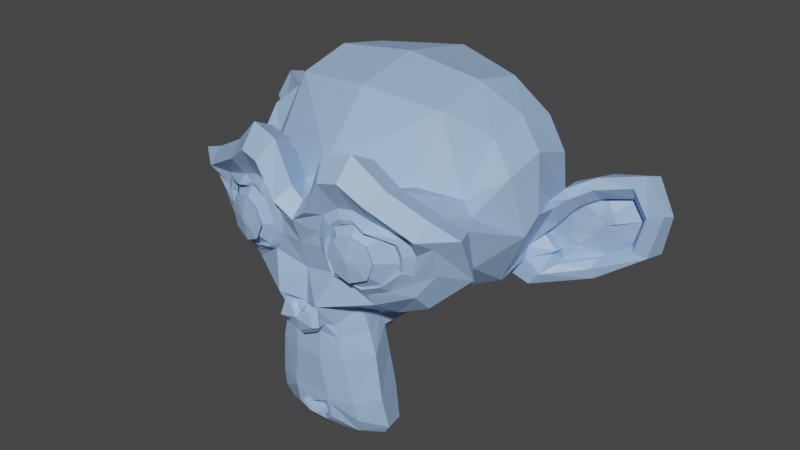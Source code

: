 # Source: blend.blend  (saved by Blender 2.90.8; exported with 4.5.12 LTS)
import bpy
from mathutils import Matrix  # noqa: F401  (used for matrix-valued properties, if any)

bpy.ops.wm.read_factory_settings(use_empty=True)
scene = bpy.context.scene
scene.name = 'Scene'

# ---- collections
col_collection = bpy.data.collections.new('Collection'); scene.collection.children.link(col_collection)

# ---- materials (node trees are filled in below, after node groups)
mat_material_001 = bpy.data.materials.new('Material.001')
mat_material_001.use_transparent_shadow = False

# ---- material node trees
mat_material_001.use_nodes = True; mat_material_001.node_tree.nodes.clear()
_N = mat_material_001.node_tree.nodes; _L = mat_material_001.node_tree.links
n0 = _N.new('ShaderNodeBsdfPrincipled'); n0.name = 'Principled BSDF'; n0.location = (10, 300)
n0.distribution = 'GGX'
n0.subsurface_method = 'BURLEY'
n0.inputs[0].default_value = (0.3462, 0.5183, 0.8, 1.0)
n0.inputs[3].default_value = 1.45
n0.inputs[27].default_value = (0.0, 0.0, 0.0, 1.0)
n0.inputs[28].default_value = 1.0
n1 = _N.new('ShaderNodeOutputMaterial'); n1.name = 'Material Output'; n1.location = (300, 300)
_L.new(n0.outputs[0], n1.inputs[0])
n1.is_active_output = True

# ---- world
world_world = bpy.data.worlds.new('World'); scene.world = world_world
world_world.use_nodes = True; world_world.node_tree.nodes.clear()
_N = world_world.node_tree.nodes; _L = world_world.node_tree.links
n0 = _N.new('ShaderNodeOutputWorld'); n0.name = 'World Output'; n0.location = (300, 300)
n1 = _N.new('ShaderNodeBackground'); n1.name = 'Background'; n1.location = (10, 300)
n1.inputs[0].default_value = (0.05088, 0.05088, 0.05088, 1.0)
_L.new(n1.outputs[0], n0.inputs[0])
n0.is_active_output = True
world_world.color = (0.05088, 0.05088, 0.05088)
world_world.use_sun_shadow = False
world_world.sun_shadow_jitter_overblur = 0.0

# ---- meshes
me_suzanne = bpy.data.meshes.new('Suzanne')
me_suzanne.from_pydata([(0.4375, -0.7656, 0.1641), (-0.4375, -0.7656, 0.1641), (0.5, -0.6875, 0.09375), (-0.5, -0.6875, 0.09375), (0.5469, -0.5781, 0.05469), (-0.5469, -0.5781, 0.05469), (0.3516, -0.6172, -0.02344), (-0.3516, -0.6172, -0.02344), (0.3516, -0.7188, 0.03125), (-0.3516, -0.7188, 0.03125), (0.3516, -0.7812, 0.1328), (-0.3516, -0.7812, 0.1328), (0.2734, -0.7969, 0.1641), (-0.2734, -0.7969, 0.1641), (0.2031, -0.7422, 0.09375), (-0.2031, -0.7422, 0.09375), (0.1562, -0.6484, 0.05469), (-0.1562, -0.6484, 0.05469), (0.07812, -0.6562, 0.2422), (-0.07812, -0.6562, 0.2422), (0.1406, -0.7422, 0.2422), (-0.1406, -0.7422, 0.2422), (0.2422, -0.7969, 0.2422), (-0.2422, -0.7969, 0.2422), (0.2734, -0.7969, 0.3281), (-0.2734, -0.7969, 0.3281), (0.2031, -0.7422, 0.3906), (-0.2031, -0.7422, 0.3906), (0.1562, -0.6484, 0.4375), (-0.1562, -0.6484, 0.4375), (0.3516, -0.6172, 0.5156), (-0.3516, -0.6172, 0.5156), (0.3516, -0.7188, 0.4531), (-0.3516, -0.7188, 0.4531), (0.3516, -0.7812, 0.3594), (-0.3516, -0.7812, 0.3594), (0.4375, -0.7656, 0.3281), (-0.4375, -0.7656, 0.3281), (0.5, -0.6875, 0.3906), (-0.5, -0.6875, 0.3906), (0.5469, -0.5781, 0.4375), (-0.5469, -0.5781, 0.4375), (0.625, -0.5625, 0.2422), (-0.625, -0.5625, 0.2422), (0.5625, -0.6719, 0.2422), (-0.5625, -0.6719, 0.2422), (0.4688, -0.7578, 0.2422), (-0.4688, -0.7578, 0.2422), (0.4766, -0.7734, 0.2422), (-0.4766, -0.7734, 0.2422), (0.4453, -0.7812, 0.3359), (-0.4453, -0.7812, 0.3359), (0.3516, -0.8047, 0.375), (-0.3516, -0.8047, 0.375), (0.2656, -0.8203, 0.3359), (-0.2656, -0.8203, 0.3359), (0.2266, -0.8203, 0.2422), (-0.2266, -0.8203, 0.2422), (0.2656, -0.8203, 0.1562), (-0.2656, -0.8203, 0.1562), (0.3516, -0.8281, 0.2422), (-0.3516, -0.8281, 0.2422), (0.3516, -0.8047, 0.1172), (-0.3516, -0.8047, 0.1172), (0.4453, -0.7812, 0.1562), (-0.4453, -0.7812, 0.1562), (0.0, -0.7422, 0.4297), (0.0, -0.8203, 0.3516), (0.0, -0.7344, -0.6797), (0.0, -0.7812, -0.3203), (0.0, -0.7969, -0.1875), (0.0, -0.7188, -0.7734), (0.0, -0.6016, 0.4062), (0.0, -0.5703, 0.5703), (0.0, 0.5469, 0.8984), (0.0, 0.8516, 0.5625), (0.0, 0.8281, 0.07031), (0.0, 0.3516, -0.3828), (0.2031, -0.5625, -0.1875), (-0.2031, -0.5625, -0.1875), (0.3125, -0.5703, -0.4375), (-0.3125, -0.5703, -0.4375), (0.3516, -0.5703, -0.6953), (-0.3516, -0.5703, -0.6953), (0.3672, -0.5312, -0.8906), (-0.3672, -0.5312, -0.8906), (0.3281, -0.5234, -0.9453), (-0.3281, -0.5234, -0.9453), (0.1797, -0.5547, -0.9688), (-0.1797, -0.5547, -0.9688), (0.0, -0.5781, -0.9844), (0.4375, -0.5312, -0.1406), (-0.4375, -0.5312, -0.1406), (0.6328, -0.5391, -0.03906), (-0.6328, -0.5391, -0.03906), (0.8281, -0.4453, 0.1484), (-0.8281, -0.4453, 0.1484), (0.8594, -0.5938, 0.4297), (-0.8594, -0.5938, 0.4297), (0.7109, -0.625, 0.4844), (-0.7109, -0.625, 0.4844), (0.4922, -0.6875, 0.6016), (-0.4922, -0.6875, 0.6016), (0.3203, -0.7344, 0.7578), (-0.3203, -0.7344, 0.7578), (0.1562, -0.7578, 0.7188), (-0.1562, -0.7578, 0.7188), (0.0625, -0.75, 0.4922), (-0.0625, -0.75, 0.4922), (0.1641, -0.7734, 0.4141), (-0.1641, -0.7734, 0.4141), (0.125, -0.7656, 0.3047), (-0.125, -0.7656, 0.3047), (0.2031, -0.7422, 0.09375), (-0.2031, -0.7422, 0.09375), (0.375, -0.7031, 0.01562), (-0.375, -0.7031, 0.01562), (0.4922, -0.6719, 0.0625), (-0.4922, -0.6719, 0.0625), (0.625, -0.6484, 0.1875), (-0.625, -0.6484, 0.1875), (0.6406, -0.6484, 0.2969), (-0.6406, -0.6484, 0.2969), (0.6016, -0.6641, 0.375), (-0.6016, -0.6641, 0.375), (0.4297, -0.7188, 0.4375), (-0.4297, -0.7188, 0.4375), (0.25, -0.7578, 0.4688), (-0.25, -0.7578, 0.4688), (0.0, -0.7344, -0.7656), (0.1094, -0.7344, -0.7188), (-0.1094, -0.7344, -0.7188), (0.1172, -0.7109, -0.8359), (-0.1172, -0.7109, -0.8359), (0.0625, -0.6953, -0.8828), (-0.0625, -0.6953, -0.8828), (0.0, -0.6875, -0.8906), (0.0, -0.75, -0.1953), (0.0, -0.7422, -0.1406), (0.1016, -0.7422, -0.1484), (-0.1016, -0.7422, -0.1484), (0.125, -0.75, -0.2266), (-0.125, -0.75, -0.2266), (0.08594, -0.7422, -0.2891), (-0.08594, -0.7422, -0.2891), (0.3984, -0.6719, -0.04688), (-0.3984, -0.6719, -0.04688), (0.6172, -0.625, 0.05469), (-0.6172, -0.625, 0.05469), (0.7266, -0.6016, 0.2031), (-0.7266, -0.6016, 0.2031), (0.7422, -0.6562, 0.375), (-0.7422, -0.6562, 0.375), (0.6875, -0.7266, 0.4141), (-0.6875, -0.7266, 0.4141), (0.4375, -0.7969, 0.5469), (-0.4375, -0.7969, 0.5469), (0.3125, -0.8359, 0.6406), (-0.3125, -0.8359, 0.6406), (0.2031, -0.8516, 0.6172), (-0.2031, -0.8516, 0.6172), (0.1016, -0.8438, 0.4297), (-0.1016, -0.8438, 0.4297), (0.125, -0.8125, -0.1016), (-0.125, -0.8125, -0.1016), (0.2109, -0.7109, -0.4453), (-0.2109, -0.7109, -0.4453), (0.25, -0.6875, -0.7031), (-0.25, -0.6875, -0.7031), (0.2656, -0.6641, -0.8203), (-0.2656, -0.6641, -0.8203), (0.2344, -0.6328, -0.9141), (-0.2344, -0.6328, -0.9141), (0.1641, -0.6328, -0.9297), (-0.1641, -0.6328, -0.9297), (0.0, -0.6406, -0.9453), (0.0, -0.7266, 0.04688), (0.0, -0.7656, 0.2109), (0.3281, -0.7422, 0.4766), (-0.3281, -0.7422, 0.4766), (0.1641, -0.75, 0.1406), (-0.1641, -0.75, 0.1406), (0.1328, -0.7578, 0.2109), (-0.1328, -0.7578, 0.2109), (0.1172, -0.7344, -0.6875), (-0.1172, -0.7344, -0.6875), (0.07812, -0.75, -0.4453), (-0.07812, -0.75, -0.4453), (0.0, -0.75, -0.4453), (0.0, -0.7422, -0.3281), (0.09375, -0.7812, -0.2734), (-0.09375, -0.7812, -0.2734), (0.1328, -0.7969, -0.2266), (-0.1328, -0.7969, -0.2266), (0.1094, -0.7812, -0.1328), (-0.1094, -0.7812, -0.1328), (0.03906, -0.7812, -0.125), (-0.03906, -0.7812, -0.125), (0.0, -0.8281, -0.2031), (0.04688, -0.8125, -0.1484), (-0.04688, -0.8125, -0.1484), (0.09375, -0.8125, -0.1562), (-0.09375, -0.8125, -0.1562), (0.1094, -0.8281, -0.2266), (-0.1094, -0.8281, -0.2266), (0.07812, -0.8047, -0.25), (-0.07812, -0.8047, -0.25), (0.0, -0.8047, -0.2891), (0.2578, -0.5547, -0.3125), (-0.2578, -0.5547, -0.3125), (0.1641, -0.7109, -0.2422), (-0.1641, -0.7109, -0.2422), (0.1797, -0.7109, -0.3125), (-0.1797, -0.7109, -0.3125), (0.2344, -0.5547, -0.25), (-0.2344, -0.5547, -0.25), (0.0, -0.6875, -0.875), (0.04688, -0.6875, -0.8672), (-0.04688, -0.6875, -0.8672), (0.09375, -0.7109, -0.8203), (-0.09375, -0.7109, -0.8203), (0.09375, -0.7266, -0.7422), (-0.09375, -0.7266, -0.7422), (0.0, -0.6562, -0.7812), (0.09375, -0.6641, -0.75), (-0.09375, -0.6641, -0.75), (0.09375, -0.6406, -0.8125), (-0.09375, -0.6406, -0.8125), (0.04688, -0.6328, -0.8516), (-0.04688, -0.6328, -0.8516), (0.0, -0.6328, -0.8594), (0.1719, -0.7812, 0.2188), (-0.1719, -0.7812, 0.2188), (0.1875, -0.7734, 0.1562), (-0.1875, -0.7734, 0.1562), (0.3359, -0.7578, 0.4297), (-0.3359, -0.7578, 0.4297), (0.2734, -0.7734, 0.4219), (-0.2734, -0.7734, 0.4219), (0.4219, -0.7734, 0.3984), (-0.4219, -0.7734, 0.3984), (0.5625, -0.6953, 0.3516), (-0.5625, -0.6953, 0.3516), (0.5859, -0.6875, 0.2891), (-0.5859, -0.6875, 0.2891), (0.5781, -0.6797, 0.1953), (-0.5781, -0.6797, 0.1953), (0.4766, -0.7188, 0.1016), (-0.4766, -0.7188, 0.1016), (0.375, -0.7422, 0.0625), (-0.375, -0.7422, 0.0625), (0.2266, -0.7812, 0.1094), (-0.2266, -0.7812, 0.1094), (0.1797, -0.7812, 0.2969), (-0.1797, -0.7812, 0.2969), (0.2109, -0.7812, 0.375), (-0.2109, -0.7812, 0.375), (0.2344, -0.7578, 0.3594), (-0.2344, -0.7578, 0.3594), (0.1953, -0.7578, 0.2969), (-0.1953, -0.7578, 0.2969), (0.2422, -0.7578, 0.125), (-0.2422, -0.7578, 0.125), (0.375, -0.7266, 0.08594), (-0.375, -0.7266, 0.08594), (0.4609, -0.7031, 0.1172), (-0.4609, -0.7031, 0.1172), (0.5469, -0.6719, 0.2109), (-0.5469, -0.6719, 0.2109), (0.5547, -0.6719, 0.2812), (-0.5547, -0.6719, 0.2812), (0.5312, -0.6797, 0.3359), (-0.5312, -0.6797, 0.3359), (0.4141, -0.75, 0.3906), (-0.4141, -0.75, 0.3906), (0.2812, -0.7656, 0.3984), (-0.2812, -0.7656, 0.3984), (0.3359, -0.75, 0.4062), (-0.3359, -0.75, 0.4062), (0.2031, -0.75, 0.1719), (-0.2031, -0.75, 0.1719), (0.1953, -0.75, 0.2266), (-0.1953, -0.75, 0.2266), (0.1094, -0.6094, 0.4609), (-0.1094, -0.6094, 0.4609), (0.1953, -0.6172, 0.6641), (-0.1953, -0.6172, 0.6641), (0.3359, -0.5938, 0.6875), (-0.3359, -0.5938, 0.6875), (0.4844, -0.5547, 0.5547), (-0.4844, -0.5547, 0.5547), (0.6797, -0.4922, 0.4531), (-0.6797, -0.4922, 0.4531), (0.7969, -0.4609, 0.4062), (-0.7969, -0.4609, 0.4062), (0.7734, -0.375, 0.1641), (-0.7734, -0.375, 0.1641), (0.6016, -0.4141, 0.0), (-0.6016, -0.4141, 0.0), (0.4375, -0.4688, -0.09375), (-0.4375, -0.4688, -0.09375), (0.0, -0.2891, 0.8984), (0.0, 0.07812, 0.9844), (0.0, 0.6719, -0.1953), (0.0, -0.1875, -0.4609), (0.0, -0.4609, -0.9766), (0.0, -0.3438, -0.8047), (0.0, -0.3203, -0.5703), (0.0, -0.2812, -0.4844), (0.8516, -0.05469, 0.2344), (-0.8516, -0.05469, 0.2344), (0.8594, 0.04688, 0.3203), (-0.8594, 0.04688, 0.3203), (0.7734, 0.4375, 0.2656), (-0.7734, 0.4375, 0.2656), (0.4609, 0.7031, 0.4375), (-0.4609, 0.7031, 0.4375), (0.7344, -0.07031, -0.04688), (-0.7344, -0.07031, -0.04688), (0.5938, 0.1641, -0.125), (-0.5938, 0.1641, -0.125), (0.6406, 0.4297, -0.007812), (-0.6406, 0.4297, -0.007812), (0.3359, 0.6641, 0.05469), (-0.3359, 0.6641, 0.05469), (0.2344, -0.4062, -0.3516), (-0.2344, -0.4062, -0.3516), (0.1797, -0.2578, -0.4141), (-0.1797, -0.2578, -0.4141), (0.2891, -0.3828, -0.7109), (-0.2891, -0.3828, -0.7109), (0.25, -0.3906, -0.5), (-0.25, -0.3906, -0.5), (0.3281, -0.3984, -0.9141), (-0.3281, -0.3984, -0.9141), (0.1406, -0.3672, -0.7578), (-0.1406, -0.3672, -0.7578), (0.125, -0.3594, -0.5391), (-0.125, -0.3594, -0.5391), (0.1641, -0.4375, -0.9453), (-0.1641, -0.4375, -0.9453), (0.2188, -0.4297, -0.2812), (-0.2188, -0.4297, -0.2812), (0.2109, -0.4688, -0.2266), (-0.2109, -0.4688, -0.2266), (0.2031, -0.5, -0.1719), (-0.2031, -0.5, -0.1719), (0.2109, -0.1641, -0.3906), (-0.2109, -0.1641, -0.3906), (0.2969, 0.2656, -0.3125), (-0.2969, 0.2656, -0.3125), (0.3438, 0.5391, -0.1484), (-0.3438, 0.5391, -0.1484), (0.4531, 0.3828, 0.8672), (-0.4531, 0.3828, 0.8672), (0.4531, 0.07031, 0.9297), (-0.4531, 0.07031, 0.9297), (0.4531, -0.2344, 0.8516), (-0.4531, -0.2344, 0.8516), (0.4609, -0.4297, 0.5234), (-0.4609, -0.4297, 0.5234), (0.7266, -0.3359, 0.4062), (-0.7266, -0.3359, 0.4062), (0.6328, -0.2812, 0.4531), (-0.6328, -0.2812, 0.4531), (0.6406, -0.05469, 0.7031), (-0.6406, -0.05469, 0.7031), (0.7969, -0.125, 0.5625), (-0.7969, -0.125, 0.5625), (0.7969, 0.1172, 0.6172), (-0.7969, 0.1172, 0.6172), (0.6406, 0.1953, 0.75), (-0.6406, 0.1953, 0.75), (0.6406, 0.4453, 0.6797), (-0.6406, 0.4453, 0.6797), (0.7969, 0.3594, 0.5391), (-0.7969, 0.3594, 0.5391), (0.6172, 0.5859, 0.3281), (-0.6172, 0.5859, 0.3281), (0.4844, 0.5469, 0.02344), (-0.4844, 0.5469, 0.02344), (0.8203, 0.2031, 0.3281), (-0.8203, 0.2031, 0.3281), (0.4062, -0.1484, -0.1719), (-0.4062, -0.1484, -0.1719), (0.4297, 0.2109, -0.1953), (-0.4297, 0.2109, -0.1953), (0.8906, 0.2344, 0.4062), (-0.8906, 0.2344, 0.4062), (0.7734, 0.125, -0.1406), (-0.7734, 0.125, -0.1406), (1.039, 0.3281, -0.1016), (-1.039, 0.3281, -0.1016), (1.281, 0.4297, 0.05469), (-1.281, 0.4297, 0.05469), (1.352, 0.4219, 0.3203), (-1.352, 0.4219, 0.3203), (1.234, 0.4219, 0.5078), (-1.234, 0.4219, 0.5078), (1.023, 0.3125, 0.4766), (-1.023, 0.3125, 0.4766), (1.016, 0.2891, 0.4141), (-1.016, 0.2891, 0.4141), (1.188, 0.3906, 0.4375), (-1.188, 0.3906, 0.4375), (1.266, 0.4062, 0.2891), (-1.266, 0.4062, 0.2891), (1.211, 0.4062, 0.07812), (-1.211, 0.4062, 0.07812), (1.031, 0.3047, -0.03906), (-1.031, 0.3047, -0.03906), (0.8281, 0.1328, -0.07031), (-0.8281, 0.1328, -0.07031), (0.9219, 0.2188, 0.3594), (-0.9219, 0.2188, 0.3594), (0.9453, 0.2891, 0.3047), (-0.9453, 0.2891, 0.3047), (0.8828, 0.2109, -0.02344), (-0.8828, 0.2109, -0.02344), (1.039, 0.3672, 0.0), (-1.039, 0.3672, 0.0), (1.188, 0.4453, 0.09375), (-1.188, 0.4453, 0.09375), (1.234, 0.4453, 0.25), (-1.234, 0.4453, 0.25), (1.172, 0.4375, 0.3594), (-1.172, 0.4375, 0.3594), (1.023, 0.3594, 0.3438), (-1.023, 0.3594, 0.3438), (0.8438, 0.2109, 0.2891), (-0.8438, 0.2109, 0.2891), (0.8359, 0.2734, 0.1719), (-0.8359, 0.2734, 0.1719), (0.7578, 0.2734, 0.09375), (-0.7578, 0.2734, 0.09375), (0.8203, 0.2734, 0.08594), (-0.8203, 0.2734, 0.08594), (0.8438, 0.2734, 0.01562), (-0.8438, 0.2734, 0.01562), (0.8125, 0.2734, -0.01562), (-0.8125, 0.2734, -0.01562), (0.7266, 0.07031, 0.0), (-0.7266, 0.07031, 0.0), (0.7188, 0.1719, -0.02344), (-0.7188, 0.1719, -0.02344), (0.7188, 0.1875, 0.03906), (-0.7188, 0.1875, 0.03906), (0.7969, 0.2109, 0.2031), (-0.7969, 0.2109, 0.2031), (0.8906, 0.2656, 0.2422), (-0.8906, 0.2656, 0.2422), (0.8906, 0.3203, 0.2344), (-0.8906, 0.3203, 0.2344), (0.8125, 0.3203, -0.01562), (-0.8125, 0.3203, -0.01562), (0.8516, 0.3203, 0.01562), (-0.8516, 0.3203, 0.01562), (0.8281, 0.3203, 0.07812), (-0.8281, 0.3203, 0.07812), (0.7656, 0.3203, 0.09375), (-0.7656, 0.3203, 0.09375), (0.8438, 0.3203, 0.1719), (-0.8438, 0.3203, 0.1719), (1.039, 0.4141, 0.3281), (-1.039, 0.4141, 0.3281), (1.188, 0.4844, 0.3438), (-1.188, 0.4844, 0.3438), (1.258, 0.4922, 0.2422), (-1.258, 0.4922, 0.2422), (1.211, 0.4844, 0.08594), (-1.211, 0.4844, 0.08594), (1.047, 0.4219, 0.0), (-1.047, 0.4219, 0.0), (0.8828, 0.2656, -0.01562), (-0.8828, 0.2656, -0.01562), (0.9531, 0.3438, 0.2891), (-0.9531, 0.3438, 0.2891), (0.8906, 0.3281, 0.1094), (-0.8906, 0.3281, 0.1094), (0.9375, 0.3359, 0.0625), (-0.9375, 0.3359, 0.0625), (1.0, 0.3672, 0.125), (-1.0, 0.3672, 0.125), (0.9609, 0.3516, 0.1719), (-0.9609, 0.3516, 0.1719), (1.016, 0.375, 0.2344), (-1.016, 0.375, 0.2344), (1.055, 0.3828, 0.1875), (-1.055, 0.3828, 0.1875), (1.109, 0.3906, 0.2109), (-1.109, 0.3906, 0.2109), (1.086, 0.3906, 0.2734), (-1.086, 0.3906, 0.2734), (1.023, 0.4844, 0.4375), (-1.023, 0.4844, 0.4375), (1.25, 0.5469, 0.4688), (-1.25, 0.5469, 0.4688), (1.367, 0.5, 0.2969), (-1.367, 0.5, 0.2969), (1.312, 0.5312, 0.05469), (-1.312, 0.5312, 0.05469), (1.039, 0.4922, -0.08594), (-1.039, 0.4922, -0.08594), (0.7891, 0.3281, -0.125), (-0.7891, 0.3281, -0.125), (0.8594, 0.3828, 0.3828), (-0.8594, 0.3828, 0.3828)], [], [(46, 0, 2, 44), (3, 1, 47, 45), (44, 2, 4, 42), (5, 3, 45, 43), (2, 8, 6, 4), (7, 9, 3, 5), (0, 10, 8, 2), (9, 11, 1, 3), (10, 12, 14, 8), (15, 13, 11, 9), (8, 14, 16, 6), (17, 15, 9, 7), (14, 20, 18, 16), (19, 21, 15, 17), (12, 22, 20, 14), (21, 23, 13, 15), (22, 24, 26, 20), (27, 25, 23, 21), (20, 26, 28, 18), (29, 27, 21, 19), (26, 32, 30, 28), (31, 33, 27, 29), (24, 34, 32, 26), (33, 35, 25, 27), (34, 36, 38, 32), (39, 37, 35, 33), (32, 38, 40, 30), (41, 39, 33, 31), (38, 44, 42, 40), (43, 45, 39, 41), (36, 46, 44, 38), (45, 47, 37, 39), (46, 36, 50, 48), (51, 37, 47, 49), (36, 34, 52, 50), (53, 35, 37, 51), (34, 24, 54, 52), (55, 25, 35, 53), (24, 22, 56, 54), (57, 23, 25, 55), (22, 12, 58, 56), (59, 13, 23, 57), (12, 10, 62, 58), (63, 11, 13, 59), (10, 0, 64, 62), (65, 1, 11, 63), (0, 46, 48, 64), (49, 47, 1, 65), (60, 64, 48), (49, 65, 61), (62, 64, 60), (61, 65, 63), (60, 58, 62), (63, 59, 61), (60, 56, 58), (59, 57, 61), (60, 54, 56), (57, 55, 61), (60, 52, 54), (55, 53, 61), (60, 50, 52), (53, 51, 61), (60, 48, 50), (51, 49, 61), (88, 173, 175, 90), (175, 174, 89, 90), (86, 171, 173, 88), (174, 172, 87, 89), (84, 169, 171, 86), (172, 170, 85, 87), (82, 167, 169, 84), (170, 168, 83, 85), (80, 165, 167, 82), (168, 166, 81, 83), (78, 91, 145, 163), (146, 92, 79, 164), (91, 93, 147, 145), (148, 94, 92, 146), (93, 95, 149, 147), (150, 96, 94, 148), (95, 97, 151, 149), (152, 98, 96, 150), (97, 99, 153, 151), (154, 100, 98, 152), (99, 101, 155, 153), (156, 102, 100, 154), (101, 103, 157, 155), (158, 104, 102, 156), (103, 105, 159, 157), (160, 106, 104, 158), (105, 107, 161, 159), (162, 108, 106, 160), (107, 66, 67, 161), (67, 66, 108, 162), (109, 127, 159, 161), (160, 128, 110, 162), (127, 178, 157, 159), (158, 179, 128, 160), (125, 155, 157, 178), (158, 156, 126, 179), (123, 153, 155, 125), (156, 154, 124, 126), (121, 151, 153, 123), (154, 152, 122, 124), (119, 149, 151, 121), (152, 150, 120, 122), (117, 147, 149, 119), (150, 148, 118, 120), (115, 145, 147, 117), (148, 146, 116, 118), (113, 163, 145, 115), (146, 164, 114, 116), (113, 180, 176, 163), (176, 181, 114, 164), (109, 161, 67, 111), (67, 162, 110, 112), (111, 67, 177, 182), (177, 67, 112, 183), (176, 180, 182, 177), (183, 181, 176, 177), (134, 136, 175, 173), (175, 136, 135, 174), (132, 134, 173, 171), (174, 135, 133, 172), (130, 132, 171, 169), (172, 133, 131, 170), (165, 186, 184, 167), (185, 187, 166, 168), (130, 169, 167, 184), (168, 170, 131, 185), (143, 189, 188, 186), (188, 189, 144, 187), (184, 186, 188, 68), (188, 187, 185, 68), (129, 130, 184, 68), (185, 131, 129, 68), (141, 192, 190, 143), (191, 193, 142, 144), (139, 194, 192, 141), (193, 195, 140, 142), (138, 196, 194, 139), (195, 197, 138, 140), (137, 70, 196, 138), (197, 70, 137, 138), (189, 143, 190, 69), (191, 144, 189, 69), (69, 190, 205, 207), (206, 191, 69, 207), (70, 198, 199, 196), (200, 198, 70, 197), (196, 199, 201, 194), (202, 200, 197, 195), (194, 201, 203, 192), (204, 202, 195, 193), (192, 203, 205, 190), (206, 204, 193, 191), (198, 203, 201, 199), (202, 204, 198, 200), (198, 207, 205, 203), (206, 207, 198, 204), (138, 139, 163, 176), (164, 140, 138, 176), (139, 141, 210, 163), (211, 142, 140, 164), (141, 143, 212, 210), (213, 144, 142, 211), (143, 186, 165, 212), (166, 187, 144, 213), (80, 208, 212, 165), (213, 209, 81, 166), (208, 214, 210, 212), (211, 215, 209, 213), (78, 163, 210, 214), (211, 164, 79, 215), (130, 129, 71, 221), (71, 129, 131, 222), (132, 130, 221, 219), (222, 131, 133, 220), (134, 132, 219, 217), (220, 133, 135, 218), (136, 134, 217, 216), (218, 135, 136, 216), (216, 217, 228, 230), (229, 218, 216, 230), (217, 219, 226, 228), (227, 220, 218, 229), (219, 221, 224, 226), (225, 222, 220, 227), (221, 71, 223, 224), (223, 71, 222, 225), (223, 230, 228, 224), (229, 230, 223, 225), (224, 228, 226), (227, 229, 225), (182, 180, 233, 231), (234, 181, 183, 232), (111, 182, 231, 253), (232, 183, 112, 254), (109, 111, 253, 255), (254, 112, 110, 256), (180, 113, 251, 233), (252, 114, 181, 234), (113, 115, 249, 251), (250, 116, 114, 252), (115, 117, 247, 249), (248, 118, 116, 250), (117, 119, 245, 247), (246, 120, 118, 248), (119, 121, 243, 245), (244, 122, 120, 246), (121, 123, 241, 243), (242, 124, 122, 244), (123, 125, 239, 241), (240, 126, 124, 242), (125, 178, 235, 239), (236, 179, 126, 240), (178, 127, 237, 235), (238, 128, 179, 236), (127, 109, 255, 237), (256, 110, 128, 238), (237, 255, 257, 275), (258, 256, 238, 276), (235, 237, 275, 277), (276, 238, 236, 278), (239, 235, 277, 273), (278, 236, 240, 274), (241, 239, 273, 271), (274, 240, 242, 272), (243, 241, 271, 269), (272, 242, 244, 270), (245, 243, 269, 267), (270, 244, 246, 268), (247, 245, 267, 265), (268, 246, 248, 266), (249, 247, 265, 263), (266, 248, 250, 264), (251, 249, 263, 261), (264, 250, 252, 262), (233, 251, 261, 279), (262, 252, 234, 280), (255, 253, 259, 257), (260, 254, 256, 258), (253, 231, 281, 259), (282, 232, 254, 260), (231, 233, 279, 281), (280, 234, 232, 282), (66, 107, 283, 72), (284, 108, 66, 72), (107, 105, 285, 283), (286, 106, 108, 284), (105, 103, 287, 285), (288, 104, 106, 286), (103, 101, 289, 287), (290, 102, 104, 288), (101, 99, 291, 289), (292, 100, 102, 290), (99, 97, 293, 291), (294, 98, 100, 292), (97, 95, 295, 293), (296, 96, 98, 294), (95, 93, 297, 295), (298, 94, 96, 296), (93, 91, 299, 297), (300, 92, 94, 298), (307, 308, 327, 337), (328, 308, 307, 338), (306, 307, 337, 335), (338, 307, 306, 336), (305, 306, 335, 339), (336, 306, 305, 340), (88, 90, 305, 339), (305, 90, 89, 340), (86, 88, 339, 333), (340, 89, 87, 334), (84, 86, 333, 329), (334, 87, 85, 330), (82, 84, 329, 331), (330, 85, 83, 332), (329, 335, 337, 331), (338, 336, 330, 332), (329, 333, 339, 335), (340, 334, 330, 336), (325, 331, 337, 327), (338, 332, 326, 328), (80, 82, 331, 325), (332, 83, 81, 326), (208, 341, 343, 214), (344, 342, 209, 215), (80, 325, 341, 208), (342, 326, 81, 209), (78, 214, 343, 345), (344, 215, 79, 346), (78, 345, 299, 91), (300, 346, 79, 92), (76, 323, 351, 303), (352, 324, 76, 303), (303, 351, 349, 77), (350, 352, 303, 77), (77, 349, 347, 304), (348, 350, 77, 304), (304, 347, 327, 308), (328, 348, 304, 308), (325, 327, 347, 341), (348, 328, 326, 342), (295, 297, 317, 309), (318, 298, 296, 310), (75, 315, 323, 76), (324, 316, 75, 76), (301, 357, 355, 302), (356, 358, 301, 302), (302, 355, 353, 74), (354, 356, 302, 74), (74, 353, 315, 75), (316, 354, 74, 75), (291, 293, 361, 363), (362, 294, 292, 364), (363, 361, 367, 365), (368, 362, 364, 366), (365, 367, 369, 371), (370, 368, 366, 372), (371, 369, 375, 373), (376, 370, 372, 374), (313, 377, 373, 375), (374, 378, 314, 376), (315, 353, 373, 377), (374, 354, 316, 378), (353, 355, 371, 373), (372, 356, 354, 374), (355, 357, 365, 371), (366, 358, 356, 372), (357, 359, 363, 365), (364, 360, 358, 366), (289, 291, 363, 359), (364, 292, 290, 360), (73, 359, 357, 301), (358, 360, 73, 301), (283, 285, 287, 289), (288, 286, 284, 290), (283, 289, 359, 73), (360, 290, 284, 73), (72, 283, 73), (73, 284, 72), (293, 295, 309, 361), (310, 296, 294, 362), (309, 311, 367, 361), (368, 312, 310, 362), (311, 381, 369, 367), (370, 382, 312, 368), (313, 375, 369, 381), (370, 376, 314, 382), (347, 349, 385, 383), (386, 350, 348, 384), (317, 383, 385, 319), (386, 384, 318, 320), (297, 299, 383, 317), (384, 300, 298, 318), (299, 343, 341, 383), (342, 344, 300, 384), (341, 347, 383), (384, 348, 342), (299, 345, 343), (344, 346, 300), (313, 321, 379, 377), (380, 322, 314, 378), (315, 377, 379, 323), (380, 378, 316, 324), (319, 385, 379, 321), (380, 386, 320, 322), (349, 351, 379, 385), (380, 352, 350, 386), (323, 379, 351), (352, 380, 324), (399, 387, 413, 401), (414, 388, 400, 402), (399, 401, 403, 397), (404, 402, 400, 398), (397, 403, 405, 395), (406, 404, 398, 396), (395, 405, 407, 393), (408, 406, 396, 394), (393, 407, 409, 391), (410, 408, 394, 392), (391, 409, 411, 389), (412, 410, 392, 390), (409, 419, 417, 411), (418, 420, 410, 412), (407, 421, 419, 409), (420, 422, 408, 410), (405, 423, 421, 407), (422, 424, 406, 408), (403, 425, 423, 405), (424, 426, 404, 406), (401, 427, 425, 403), (426, 428, 402, 404), (401, 413, 415, 427), (416, 414, 402, 428), (317, 319, 443, 441), (444, 320, 318, 442), (319, 389, 411, 443), (412, 390, 320, 444), (309, 317, 441, 311), (442, 318, 310, 312), (381, 429, 413, 387), (414, 430, 382, 388), (411, 417, 439, 443), (440, 418, 412, 444), (437, 445, 443, 439), (444, 446, 438, 440), (433, 445, 437, 435), (438, 446, 434, 436), (431, 447, 445, 433), (446, 448, 432, 434), (429, 447, 431, 449), (432, 448, 430, 450), (413, 429, 449, 415), (450, 430, 414, 416), (311, 447, 429, 381), (430, 448, 312, 382), (311, 441, 445, 447), (446, 442, 312, 448), (441, 443, 445), (446, 444, 442), (415, 449, 451, 475), (452, 450, 416, 476), (449, 431, 461, 451), (462, 432, 450, 452), (431, 433, 459, 461), (460, 434, 432, 462), (433, 435, 457, 459), (458, 436, 434, 460), (435, 437, 455, 457), (456, 438, 436, 458), (437, 439, 453, 455), (454, 440, 438, 456), (439, 417, 473, 453), (474, 418, 440, 454), (427, 415, 475, 463), (476, 416, 428, 464), (425, 427, 463, 465), (464, 428, 426, 466), (423, 425, 465, 467), (466, 426, 424, 468), (421, 423, 467, 469), (468, 424, 422, 470), (419, 421, 469, 471), (470, 422, 420, 472), (417, 419, 471, 473), (472, 420, 418, 474), (457, 455, 479, 477), (480, 456, 458, 478), (477, 479, 481, 483), (482, 480, 478, 484), (483, 481, 487, 485), (488, 482, 484, 486), (485, 487, 489, 491), (490, 488, 486, 492), (463, 475, 485, 491), (486, 476, 464, 492), (451, 483, 485, 475), (486, 484, 452, 476), (451, 461, 477, 483), (478, 462, 452, 484), (457, 477, 461, 459), (462, 478, 458, 460), (453, 473, 479, 455), (480, 474, 454, 456), (471, 481, 479, 473), (480, 482, 472, 474), (469, 487, 481, 471), (482, 488, 470, 472), (467, 489, 487, 469), (488, 490, 468, 470), (465, 491, 489, 467), (490, 492, 466, 468), (463, 491, 465), (466, 492, 464), (391, 389, 503, 501), (504, 390, 392, 502), (393, 391, 501, 499), (502, 392, 394, 500), (395, 393, 499, 497), (500, 394, 396, 498), (397, 395, 497, 495), (498, 396, 398, 496), (399, 397, 495, 493), (496, 398, 400, 494), (387, 399, 493, 505), (494, 400, 388, 506), (493, 501, 503, 505), (504, 502, 494, 506), (493, 495, 499, 501), (500, 496, 494, 502), (495, 497, 499), (500, 498, 496), (313, 381, 387, 505), (388, 382, 314, 506), (313, 505, 503, 321), (504, 506, 314, 322), (319, 321, 503, 389), (504, 322, 320, 390)])
_uv = me_suzanne.uv_layers.new(name='UVMap')
_uv.uv.foreach_set('vector', [0.891, 0.5901, 0.8706, 0.5896, 0.8601, 0.5601, 0.9046, 0.5594, 0.8562, 0.8505, 0.8681, 0.8215, 0.8884, 0.822, 0.9006, 0.8532, 0.9046, 0.5594, 0.8601, 0.5601, 0.853, 0.5216, 0.9202, 0.5245, 0.8475, 0.8887, 0.8562, 0.8505, 0.9006, 0.8532, 0.9147, 0.8887, 0.8601, 0.5601, 0.8289, 0.5908, 0.7985, 0.5695, 0.853, 0.5216, 0.7951, 0.8384, 0.8264, 0.8185, 0.8562, 0.8505, 0.8475, 0.8887, 0.8706, 0.5896, 0.8544, 0.6048, 0.8289, 0.5908, 0.8601, 0.5601, 0.8264, 0.8185, 0.8525, 0.8057, 0.8681, 0.8215, 0.8562, 0.8505, 0.8544, 0.6048, 0.8541, 0.6255, 0.8282, 0.6334, 0.8289, 0.5908, 0.8276, 0.776, 0.8532, 0.785, 0.8525, 0.8057, 0.8264, 0.8185, 0.8289, 0.5908, 0.8282, 0.6334, 0.791, 0.6454, 0.7985, 0.5695, 0.791, 0.7622, 0.8276, 0.776, 0.8264, 0.8185, 0.7951, 0.8384, 0.8282, 0.6334, 0.8552, 0.6685, 0.8424, 0.7025, 0.791, 0.6454, 0.8448, 0.7075, 0.8561, 0.742, 0.8276, 0.776, 0.791, 0.7622, 0.8541, 0.6255, 0.8675, 0.6423, 0.8552, 0.6685, 0.8282, 0.6334, 0.8561, 0.742, 0.8673, 0.7688, 0.8532, 0.785, 0.8276, 0.776, 0.8675, 0.6423, 0.8905, 0.6419, 0.9004, 0.667, 0.8552, 0.6685, 0.9012, 0.7456, 0.8902, 0.7702, 0.8673, 0.7688, 0.8561, 0.742, 0.8552, 0.6685, 0.9004, 0.667, 0.9189, 0.6997, 0.8424, 0.7025, 0.9212, 0.7137, 0.9012, 0.7456, 0.8561, 0.742, 0.8448, 0.7075, 0.9004, 0.667, 0.9319, 0.6368, 0.9684, 0.6453, 0.9189, 0.6997, 0.9682, 0.7702, 0.9314, 0.7771, 0.9012, 0.7456, 0.9212, 0.7137, 0.8905, 0.6419, 0.9059, 0.6279, 0.9319, 0.6368, 0.9004, 0.667, 0.9314, 0.7771, 0.905, 0.7849, 0.8902, 0.7702, 0.9012, 0.7456, 0.9059, 0.6279, 0.9062, 0.6057, 0.9337, 0.593, 0.9319, 0.6368, 0.9312, 0.8209, 0.9044, 0.807, 0.905, 0.7849, 0.9314, 0.7771, 0.9319, 0.6368, 0.9337, 0.593, 0.9684, 0.5738, 0.9684, 0.6453, 0.965, 0.8417, 0.9312, 0.8209, 0.9314, 0.7771, 0.9682, 0.7702, 0.9337, 0.593, 0.9046, 0.5594, 0.9202, 0.5245, 0.9684, 0.5738, 0.9147, 0.8887, 0.9006, 0.8532, 0.9312, 0.8209, 0.965, 0.8417, 0.9062, 0.6057, 0.891, 0.5901, 0.9046, 0.5594, 0.9337, 0.593, 0.9006, 0.8532, 0.8884, 0.822, 0.9044, 0.807, 0.9312, 0.8209, 0.891, 0.5901, 0.9062, 0.6057, 0.9024, 0.6079, 0.8896, 0.5933, 0.9006, 0.8047, 0.9044, 0.807, 0.8884, 0.822, 0.8872, 0.8187, 0.9062, 0.6057, 0.9059, 0.6279, 0.8998, 0.6263, 0.9024, 0.6079, 0.8988, 0.7862, 0.905, 0.7849, 0.9044, 0.807, 0.9006, 0.8047, 0.9059, 0.6279, 0.8905, 0.6419, 0.8878, 0.6365, 0.8998, 0.6263, 0.8874, 0.7754, 0.8902, 0.7702, 0.905, 0.7849, 0.8988, 0.7862, 0.8905, 0.6419, 0.8675, 0.6423, 0.8709, 0.6352, 0.8878, 0.6365, 0.8704, 0.776, 0.8673, 0.7688, 0.8902, 0.7702, 0.8874, 0.7754, 0.8675, 0.6423, 0.8541, 0.6255, 0.8599, 0.6239, 0.8709, 0.6352, 0.8589, 0.7868, 0.8532, 0.785, 0.8673, 0.7688, 0.8704, 0.776, 0.8541, 0.6255, 0.8544, 0.6048, 0.8597, 0.6082, 0.8599, 0.6239, 0.8579, 0.8025, 0.8525, 0.8057, 0.8532, 0.785, 0.8589, 0.7868, 0.8544, 0.6048, 0.8706, 0.5896, 0.8717, 0.594, 0.8597, 0.6082, 0.8693, 0.8172, 0.8681, 0.8215, 0.8525, 0.8057, 0.8579, 0.8025, 0.8706, 0.5896, 0.891, 0.5901, 0.8896, 0.5933, 0.8717, 0.594, 0.8872, 0.8187, 0.8884, 0.822, 0.8681, 0.8215, 0.8693, 0.8172, 0.8794, 0.6165, 0.8717, 0.594, 0.8896, 0.5933, 0.8872, 0.8187, 0.8693, 0.8172, 0.878, 0.7951, 0.8597, 0.6082, 0.8717, 0.594, 0.8794, 0.6165, 0.878, 0.7951, 0.8693, 0.8172, 0.8579, 0.8025, 0.8794, 0.6165, 0.8599, 0.6239, 0.8597, 0.6082, 0.8579, 0.8025, 0.8589, 0.7868, 0.878, 0.7951, 0.8794, 0.6165, 0.8709, 0.6352, 0.8599, 0.6239, 0.8589, 0.7868, 0.8704, 0.776, 0.878, 0.7951, 0.8794, 0.6165, 0.8878, 0.6365, 0.8709, 0.6352, 0.8704, 0.776, 0.8874, 0.7754, 0.878, 0.7951, 0.8794, 0.6165, 0.8998, 0.6263, 0.8878, 0.6365, 0.8874, 0.7754, 0.8988, 0.7862, 0.878, 0.7951, 0.8794, 0.6165, 0.9024, 0.6079, 0.8998, 0.6263, 0.8988, 0.7862, 0.9006, 0.8047, 0.878, 0.7951, 0.8794, 0.6165, 0.8896, 0.5933, 0.9024, 0.6079, 0.9006, 0.8047, 0.8872, 0.8187, 0.878, 0.7951, 0.5403, 0.05381, 0.5364, 0.06207, 0.5189, 0.05968, 0.5189, 0.05029, 0.5189, 0.05968, 0.5015, 0.06204, 0.4976, 0.05377, 0.5189, 0.05029, 0.5519, 0.05834, 0.5428, 0.06409, 0.5364, 0.06207, 0.5403, 0.05381, 0.5015, 0.06204, 0.4951, 0.06405, 0.486, 0.05827, 0.4976, 0.05377, 0.5551, 0.0619, 0.5463, 0.07267, 0.5428, 0.06409, 0.5519, 0.05834, 0.4951, 0.06405, 0.4916, 0.07262, 0.4828, 0.06183, 0.486, 0.05827, 0.5638, 0.07659, 0.5483, 0.08489, 0.5463, 0.07267, 0.5551, 0.0619, 0.4916, 0.07262, 0.4895, 0.08486, 0.474, 0.07651, 0.4828, 0.06183, 0.5831, 0.1085, 0.5556, 0.1217, 0.5483, 0.08489, 0.5638, 0.07659, 0.4895, 0.08486, 0.4822, 0.1218, 0.4545, 0.1085, 0.474, 0.07651, 0.6055, 0.1651, 0.6474, 0.2005, 0.6215, 0.2278, 0.5531, 0.2096, 0.4165, 0.2295, 0.3897, 0.2019, 0.432, 0.1656, 0.4853, 0.2101, 0.6474, 0.2005, 0.6764, 0.2332, 0.6648, 0.2532, 0.6215, 0.2278, 0.3727, 0.2564, 0.3603, 0.2359, 0.3897, 0.2019, 0.4165, 0.2295, 0.6764, 0.2332, 0.7153, 0.2654, 0.6839, 0.28, 0.6648, 0.2532, 0.3537, 0.2846, 0.3205, 0.2703, 0.3603, 0.2359, 0.3727, 0.2564, 0.7153, 0.2654, 0.7073, 0.3101, 0.6875, 0.3115, 0.6839, 0.28, 0.3512, 0.3174, 0.3307, 0.3169, 0.3205, 0.2703, 0.3537, 0.2846, 0.7073, 0.3101, 0.6974, 0.3327, 0.6768, 0.3239, 0.6875, 0.3115, 0.3627, 0.3297, 0.342, 0.3397, 0.3307, 0.3169, 0.3512, 0.3174, 0.6974, 0.3327, 0.6628, 0.3725, 0.6391, 0.3573, 0.6768, 0.3239, 0.4028, 0.3621, 0.3793, 0.3787, 0.342, 0.3397, 0.3627, 0.3297, 0.6628, 0.3725, 0.6268, 0.3958, 0.6183, 0.3752, 0.6391, 0.3573, 0.4246, 0.3793, 0.4169, 0.4006, 0.3793, 0.3787, 0.4028, 0.3621, 0.6268, 0.3958, 0.6048, 0.3978, 0.6008, 0.3779, 0.6183, 0.3752, 0.4424, 0.3812, 0.4393, 0.4015, 0.4169, 0.4006, 0.4246, 0.3793, 0.6048, 0.3978, 0.5531, 0.3905, 0.5597, 0.357, 0.6008, 0.3779, 0.4829, 0.3585, 0.4909, 0.3919, 0.4393, 0.4015, 0.4424, 0.3812, 0.5531, 0.3905, 0.5219, 0.386, 0.5211, 0.3439, 0.5597, 0.357, 0.5211, 0.3439, 0.5219, 0.386, 0.4909, 0.3919, 0.4829, 0.3585, 0.5773, 0.3402, 0.5998, 0.3448, 0.6008, 0.3779, 0.5597, 0.357, 0.4424, 0.3812, 0.442, 0.3478, 0.4646, 0.3422, 0.4829, 0.3585, 0.5998, 0.3448, 0.6155, 0.342, 0.6183, 0.3752, 0.6008, 0.3779, 0.4246, 0.3793, 0.426, 0.3456, 0.442, 0.3478, 0.4424, 0.3812, 0.6345, 0.3323, 0.6391, 0.3573, 0.6183, 0.3752, 0.6155, 0.342, 0.4246, 0.3793, 0.4028, 0.3621, 0.4064, 0.3365, 0.426, 0.3456, 0.6624, 0.3128, 0.6768, 0.3239, 0.6391, 0.3573, 0.6345, 0.3323, 0.4028, 0.3621, 0.3627, 0.3297, 0.3771, 0.3177, 0.4064, 0.3365, 0.6684, 0.298, 0.6875, 0.3115, 0.6768, 0.3239, 0.6624, 0.3128, 0.3627, 0.3297, 0.3512, 0.3174, 0.3703, 0.3026, 0.3771, 0.3177, 0.6641, 0.2779, 0.6839, 0.28, 0.6875, 0.3115, 0.6684, 0.298, 0.3512, 0.3174, 0.3537, 0.2846, 0.3741, 0.2818, 0.3703, 0.3026, 0.6392, 0.253, 0.6648, 0.2532, 0.6839, 0.28, 0.6641, 0.2779, 0.3537, 0.2846, 0.3727, 0.2564, 0.3989, 0.2556, 0.3741, 0.2818, 0.614, 0.2427, 0.6215, 0.2278, 0.6648, 0.2532, 0.6392, 0.253, 0.3727, 0.2564, 0.4165, 0.2295, 0.4245, 0.2445, 0.3989, 0.2556, 0.5729, 0.2586, 0.5531, 0.2096, 0.6215, 0.2278, 0.614, 0.2427, 0.4165, 0.2295, 0.4853, 0.2101, 0.4664, 0.2597, 0.4245, 0.2445, 0.5729, 0.2586, 0.5639, 0.272, 0.5198, 0.2489, 0.5531, 0.2096, 0.5198, 0.2489, 0.4759, 0.2731, 0.4664, 0.2597, 0.4853, 0.2101, 0.5773, 0.3402, 0.5597, 0.357, 0.5211, 0.3439, 0.5585, 0.3166, 0.5211, 0.3439, 0.4829, 0.3585, 0.4646, 0.3422, 0.4826, 0.3178, 0.5585, 0.3166, 0.5211, 0.3439, 0.5203, 0.2948, 0.5569, 0.2912, 0.5203, 0.2948, 0.5211, 0.3439, 0.4826, 0.3178, 0.4834, 0.2922, 0.5198, 0.2489, 0.5639, 0.272, 0.5569, 0.2912, 0.5203, 0.2948, 0.4834, 0.2922, 0.4759, 0.2731, 0.5198, 0.2489, 0.5203, 0.2948, 0.5255, 0.06897, 0.5189, 0.0679, 0.5189, 0.05968, 0.5364, 0.06207, 0.5189, 0.05968, 0.5189, 0.0679, 0.5124, 0.06896, 0.5015, 0.06204, 0.5312, 0.07383, 0.5255, 0.06897, 0.5364, 0.06207, 0.5428, 0.06409, 0.5015, 0.06204, 0.5124, 0.06896, 0.5066, 0.07381, 0.4951, 0.06405, 0.531, 0.08743, 0.5312, 0.07383, 0.5428, 0.06409, 0.5463, 0.07267, 0.4951, 0.06405, 0.5066, 0.07381, 0.5068, 0.08742, 0.4916, 0.07262, 0.5556, 0.1217, 0.532, 0.1277, 0.5327, 0.09092, 0.5483, 0.08489, 0.5052, 0.09091, 0.5058, 0.1277, 0.4822, 0.1218, 0.4895, 0.08486, 0.531, 0.08743, 0.5463, 0.07267, 0.5483, 0.08489, 0.5327, 0.09092, 0.4895, 0.08486, 0.4916, 0.07262, 0.5068, 0.08742, 0.5052, 0.09091, 0.5381, 0.1584, 0.519, 0.1517, 0.5189, 0.1284, 0.532, 0.1277, 0.5189, 0.1284, 0.519, 0.1517, 0.4999, 0.1584, 0.5058, 0.1277, 0.5327, 0.09092, 0.532, 0.1277, 0.5189, 0.1284, 0.5189, 0.09395, 0.5189, 0.1284, 0.5058, 0.1277, 0.5052, 0.09091, 0.5189, 0.09395, 0.5189, 0.08518, 0.531, 0.08743, 0.5327, 0.09092, 0.5189, 0.09395, 0.5052, 0.09091, 0.5068, 0.08742, 0.5189, 0.08518, 0.5189, 0.09395, 0.5484, 0.1736, 0.538, 0.176, 0.5352, 0.1668, 0.5381, 0.1584, 0.5028, 0.1669, 0.5001, 0.176, 0.4897, 0.1737, 0.4999, 0.1584, 0.5443, 0.1934, 0.5372, 0.1876, 0.538, 0.176, 0.5484, 0.1736, 0.5001, 0.176, 0.5009, 0.1876, 0.494, 0.1934, 0.4897, 0.1737, 0.5198, 0.2008, 0.5288, 0.1918, 0.5372, 0.1876, 0.5443, 0.1934, 0.5009, 0.1876, 0.5092, 0.1916, 0.5198, 0.2008, 0.494, 0.1934, 0.5176, 0.1906, 0.5191, 0.1854, 0.5288, 0.1918, 0.5198, 0.2008, 0.5092, 0.1916, 0.5191, 0.1854, 0.5176, 0.1906, 0.5198, 0.2008, 0.519, 0.1517, 0.5381, 0.1584, 0.5352, 0.1668, 0.519, 0.159, 0.5028, 0.1669, 0.4999, 0.1584, 0.519, 0.1517, 0.519, 0.159, 0.519, 0.159, 0.5352, 0.1668, 0.5311, 0.1716, 0.519, 0.1656, 0.5069, 0.1717, 0.5028, 0.1669, 0.519, 0.159, 0.519, 0.1656, 0.5191, 0.1854, 0.5191, 0.1795, 0.5282, 0.1863, 0.5288, 0.1918, 0.5098, 0.1863, 0.5191, 0.1795, 0.5191, 0.1854, 0.5092, 0.1916, 0.5288, 0.1918, 0.5282, 0.1863, 0.5335, 0.1842, 0.5372, 0.1876, 0.5045, 0.1842, 0.5098, 0.1863, 0.5092, 0.1916, 0.5009, 0.1876, 0.5372, 0.1876, 0.5335, 0.1842, 0.5334, 0.1767, 0.538, 0.176, 0.5046, 0.1768, 0.5045, 0.1842, 0.5009, 0.1876, 0.5001, 0.176, 0.538, 0.176, 0.5334, 0.1767, 0.5311, 0.1716, 0.5352, 0.1668, 0.5069, 0.1717, 0.5046, 0.1768, 0.5001, 0.176, 0.5028, 0.1669, 0.5191, 0.1795, 0.5334, 0.1767, 0.5335, 0.1842, 0.5282, 0.1863, 0.5045, 0.1842, 0.5046, 0.1768, 0.5191, 0.1795, 0.5098, 0.1863, 0.5191, 0.1795, 0.519, 0.1656, 0.5311, 0.1716, 0.5334, 0.1767, 0.5069, 0.1717, 0.519, 0.1656, 0.5191, 0.1795, 0.5046, 0.1768, 0.5198, 0.2008, 0.5443, 0.1934, 0.5531, 0.2096, 0.5198, 0.2489, 0.4853, 0.2101, 0.494, 0.1934, 0.5198, 0.2008, 0.5198, 0.2489, 0.5443, 0.1934, 0.5484, 0.1736, 0.5616, 0.1678, 0.5531, 0.2096, 0.4764, 0.168, 0.4897, 0.1737, 0.494, 0.1934, 0.4853, 0.2101, 0.5484, 0.1736, 0.5381, 0.1584, 0.5595, 0.1493, 0.5616, 0.1678, 0.4784, 0.1494, 0.4999, 0.1584, 0.4897, 0.1737, 0.4764, 0.168, 0.5381, 0.1584, 0.532, 0.1277, 0.5556, 0.1217, 0.5595, 0.1493, 0.4822, 0.1218, 0.5058, 0.1277, 0.4999, 0.1584, 0.4784, 0.1494, 0.5831, 0.1085, 0.5961, 0.1334, 0.5595, 0.1493, 0.5556, 0.1217, 0.4784, 0.1494, 0.4414, 0.1336, 0.4545, 0.1085, 0.4822, 0.1218, 0.5961, 0.1334, 0.6012, 0.1479, 0.5616, 0.1678, 0.5595, 0.1493, 0.4764, 0.168, 0.4363, 0.1482, 0.4414, 0.1336, 0.4784, 0.1494, 0.6055, 0.1651, 0.5531, 0.2096, 0.5616, 0.1678, 0.6012, 0.1479, 0.4764, 0.168, 0.4853, 0.2101, 0.432, 0.1656, 0.4363, 0.1482, 0.531, 0.08743, 0.5189, 0.08518, 0.5189, 0.08387, 0.5289, 0.08496, 0.5189, 0.08387, 0.5189, 0.08518, 0.5068, 0.08742, 0.5089, 0.08495, 0.5312, 0.07383, 0.531, 0.08743, 0.5289, 0.08496, 0.529, 0.07543, 0.5089, 0.08495, 0.5068, 0.08742, 0.5066, 0.07381, 0.5088, 0.07542, 0.5255, 0.06897, 0.5312, 0.07383, 0.529, 0.07543, 0.5238, 0.07051, 0.5088, 0.07542, 0.5066, 0.07381, 0.5124, 0.06896, 0.5141, 0.0705, 0.5189, 0.0679, 0.5255, 0.06897, 0.5238, 0.07051, 0.5189, 0.06947, 0.5141, 0.0705, 0.5124, 0.06896, 0.5189, 0.0679, 0.5189, 0.06947, 0.5189, 0.06947, 0.5238, 0.07051, 0.5216, 0.07497, 0.5189, 0.07426, 0.5163, 0.07497, 0.5141, 0.0705, 0.5189, 0.06947, 0.5189, 0.07426, 0.5238, 0.07051, 0.529, 0.07543, 0.5242, 0.07669, 0.5216, 0.07497, 0.5136, 0.07668, 0.5088, 0.07542, 0.5141, 0.0705, 0.5163, 0.07497, 0.529, 0.07543, 0.5289, 0.08496, 0.5246, 0.07989, 0.5242, 0.07669, 0.5133, 0.07988, 0.5089, 0.08495, 0.5088, 0.07542, 0.5136, 0.07668, 0.5289, 0.08496, 0.5189, 0.08387, 0.5189, 0.07933, 0.5246, 0.07989, 0.5189, 0.07933, 0.5189, 0.08387, 0.5089, 0.08495, 0.5133, 0.07988, 0.5189, 0.07933, 0.5189, 0.07426, 0.5216, 0.07497, 0.5246, 0.07989, 0.5163, 0.07497, 0.5189, 0.07426, 0.5189, 0.07933, 0.5133, 0.07988, 0.5246, 0.07989, 0.5216, 0.07497, 0.5242, 0.07669, 0.5136, 0.07668, 0.5163, 0.07497, 0.5133, 0.07988, 0.5569, 0.2912, 0.5639, 0.272, 0.5718, 0.2773, 0.5684, 0.2929, 0.4681, 0.2786, 0.4759, 0.2731, 0.4834, 0.2922, 0.472, 0.2943, 0.5585, 0.3166, 0.5569, 0.2912, 0.5684, 0.2929, 0.5731, 0.3114, 0.472, 0.2943, 0.4834, 0.2922, 0.4826, 0.3178, 0.4678, 0.3131, 0.5773, 0.3402, 0.5585, 0.3166, 0.5731, 0.3114, 0.5849, 0.3277, 0.4678, 0.3131, 0.4826, 0.3178, 0.4646, 0.3422, 0.4565, 0.33, 0.5639, 0.272, 0.5729, 0.2586, 0.5807, 0.2666, 0.5718, 0.2773, 0.4587, 0.268, 0.4664, 0.2597, 0.4759, 0.2731, 0.4681, 0.2786, 0.5729, 0.2586, 0.614, 0.2427, 0.6117, 0.2557, 0.5807, 0.2666, 0.4271, 0.2577, 0.4245, 0.2445, 0.4664, 0.2597, 0.4587, 0.268, 0.614, 0.2427, 0.6392, 0.253, 0.6325, 0.2629, 0.6117, 0.2557, 0.4061, 0.2655, 0.3989, 0.2556, 0.4245, 0.2445, 0.4271, 0.2577, 0.6392, 0.253, 0.6641, 0.2779, 0.6537, 0.28, 0.6325, 0.2629, 0.3849, 0.2836, 0.3741, 0.2818, 0.3989, 0.2556, 0.4061, 0.2655, 0.6641, 0.2779, 0.6684, 0.298, 0.6561, 0.2976, 0.6537, 0.28, 0.383, 0.3019, 0.3703, 0.3026, 0.3741, 0.2818, 0.3849, 0.2836, 0.6684, 0.298, 0.6624, 0.3128, 0.6528, 0.3102, 0.6561, 0.2976, 0.3869, 0.3146, 0.3771, 0.3177, 0.3703, 0.3026, 0.383, 0.3019, 0.6624, 0.3128, 0.6345, 0.3323, 0.629, 0.3239, 0.6528, 0.3102, 0.4116, 0.3277, 0.4064, 0.3365, 0.3771, 0.3177, 0.3869, 0.3146, 0.6345, 0.3323, 0.6155, 0.342, 0.6144, 0.332, 0.629, 0.3239, 0.4267, 0.3354, 0.426, 0.3456, 0.4064, 0.3365, 0.4116, 0.3277, 0.6155, 0.342, 0.5998, 0.3448, 0.601, 0.3336, 0.6144, 0.332, 0.4403, 0.3365, 0.442, 0.3478, 0.426, 0.3456, 0.4267, 0.3354, 0.5998, 0.3448, 0.5773, 0.3402, 0.5849, 0.3277, 0.601, 0.3336, 0.4565, 0.33, 0.4646, 0.3422, 0.442, 0.3478, 0.4403, 0.3365, 0.601, 0.3336, 0.5849, 0.3277, 0.5906, 0.3215, 0.6018, 0.3285, 0.4504, 0.3239, 0.4565, 0.33, 0.4403, 0.3365, 0.4394, 0.3313, 0.6144, 0.332, 0.601, 0.3336, 0.6018, 0.3285, 0.6133, 0.3271, 0.4394, 0.3313, 0.4403, 0.3365, 0.4267, 0.3354, 0.4276, 0.3304, 0.629, 0.3239, 0.6144, 0.332, 0.6133, 0.3271, 0.6269, 0.3205, 0.4276, 0.3304, 0.4267, 0.3354, 0.4116, 0.3277, 0.4136, 0.3242, 0.6528, 0.3102, 0.629, 0.3239, 0.6269, 0.3205, 0.6462, 0.3064, 0.4136, 0.3242, 0.4116, 0.3277, 0.3869, 0.3146, 0.3934, 0.3105, 0.6561, 0.2976, 0.6528, 0.3102, 0.6462, 0.3064, 0.6495, 0.2962, 0.3934, 0.3105, 0.3869, 0.3146, 0.383, 0.3019, 0.3897, 0.3002, 0.6537, 0.28, 0.6561, 0.2976, 0.6495, 0.2962, 0.6478, 0.2835, 0.3897, 0.3002, 0.383, 0.3019, 0.3849, 0.2836, 0.391, 0.2871, 0.6325, 0.2629, 0.6537, 0.28, 0.6478, 0.2835, 0.6298, 0.2673, 0.391, 0.2871, 0.3849, 0.2836, 0.4061, 0.2655, 0.4089, 0.27, 0.6117, 0.2557, 0.6325, 0.2629, 0.6298, 0.2673, 0.6126, 0.2616, 0.4089, 0.27, 0.4061, 0.2655, 0.4271, 0.2577, 0.4263, 0.2637, 0.5807, 0.2666, 0.6117, 0.2557, 0.6126, 0.2616, 0.5852, 0.271, 0.4263, 0.2637, 0.4271, 0.2577, 0.4587, 0.268, 0.4544, 0.2726, 0.5718, 0.2773, 0.5807, 0.2666, 0.5852, 0.271, 0.5781, 0.2819, 0.4544, 0.2726, 0.4587, 0.268, 0.4681, 0.2786, 0.4618, 0.2834, 0.5849, 0.3277, 0.5731, 0.3114, 0.5795, 0.3093, 0.5906, 0.3215, 0.4612, 0.3112, 0.4678, 0.3131, 0.4565, 0.33, 0.4504, 0.3239, 0.5731, 0.3114, 0.5684, 0.2929, 0.5775, 0.2938, 0.5795, 0.3093, 0.4628, 0.2954, 0.472, 0.2943, 0.4678, 0.3131, 0.4612, 0.3112, 0.5684, 0.2929, 0.5718, 0.2773, 0.5781, 0.2819, 0.5775, 0.2938, 0.4618, 0.2834, 0.4681, 0.2786, 0.472, 0.2943, 0.4628, 0.2954, 0.5219, 0.386, 0.5531, 0.3905, 0.5532, 0.4331, 0.523, 0.4336, 0.4928, 0.4345, 0.4909, 0.3919, 0.5219, 0.386, 0.523, 0.4336, 0.5531, 0.3905, 0.6048, 0.3978, 0.6098, 0.4315, 0.5532, 0.4331, 0.4359, 0.4357, 0.4393, 0.4015, 0.4909, 0.3919, 0.4928, 0.4345, 0.6048, 0.3978, 0.6268, 0.3958, 0.6482, 0.4193, 0.6098, 0.4315, 0.3965, 0.4254, 0.4169, 0.4006, 0.4393, 0.4015, 0.4359, 0.4357, 0.6268, 0.3958, 0.6628, 0.3725, 0.6921, 0.3883, 0.6482, 0.4193, 0.3503, 0.3962, 0.3793, 0.3787, 0.4169, 0.4006, 0.3965, 0.4254, 0.6628, 0.3725, 0.6974, 0.3327, 0.7263, 0.3418, 0.6921, 0.3883, 0.3128, 0.3506, 0.342, 0.3397, 0.3793, 0.3787, 0.3503, 0.3962, 0.6974, 0.3327, 0.7073, 0.3101, 0.7359, 0.3121, 0.7263, 0.3418, 0.3011, 0.3206, 0.3307, 0.3169, 0.342, 0.3397, 0.3128, 0.3506, 0.7073, 0.3101, 0.7153, 0.2654, 0.7299, 0.2564, 0.7359, 0.3121, 0.3049, 0.2611, 0.3205, 0.2703, 0.3307, 0.3169, 0.3011, 0.3206, 0.7153, 0.2654, 0.6764, 0.2332, 0.6982, 0.2169, 0.7299, 0.2564, 0.3374, 0.2192, 0.3603, 0.2359, 0.3205, 0.2703, 0.3049, 0.2611, 0.6764, 0.2332, 0.6474, 0.2005, 0.6631, 0.1907, 0.6982, 0.2169, 0.3735, 0.1919, 0.3897, 0.2019, 0.3603, 0.2359, 0.3374, 0.2192, 0.6269, 0.01561, 0.6494, 0.02238, 0.6605, 0.07608, 0.6214, 0.04809, 0.3768, 0.0753, 0.3888, 0.02159, 0.4113, 0.01513, 0.4164, 0.04763, 0.5675, 0.000144, 0.6269, 0.01561, 0.6214, 0.04809, 0.5772, 0.0328, 0.4164, 0.04763, 0.4113, 0.01513, 0.4706, 0.000144, 0.4608, 0.03266, 0.5189, 0.02489, 0.5675, 0.000144, 0.5772, 0.0328, 0.5474, 0.04172, 0.4608, 0.03266, 0.4706, 0.000144, 0.5189, 0.02489, 0.4905, 0.04167, 0.5403, 0.05381, 0.5189, 0.05029, 0.5189, 0.02489, 0.5474, 0.04172, 0.5189, 0.02489, 0.5189, 0.05029, 0.4976, 0.05377, 0.4905, 0.04167, 0.5519, 0.05834, 0.5403, 0.05381, 0.5474, 0.04172, 0.5581, 0.05387, 0.4905, 0.04167, 0.4976, 0.05377, 0.486, 0.05827, 0.4798, 0.05378, 0.5551, 0.0619, 0.5519, 0.05834, 0.5581, 0.05387, 0.577, 0.058, 0.4798, 0.05378, 0.486, 0.05827, 0.4828, 0.06183, 0.4609, 0.05785, 0.5638, 0.07659, 0.5551, 0.0619, 0.577, 0.058, 0.6117, 0.07827, 0.4609, 0.05785, 0.4828, 0.06183, 0.474, 0.07651, 0.4259, 0.07799, 0.577, 0.058, 0.5772, 0.0328, 0.6214, 0.04809, 0.6117, 0.07827, 0.4164, 0.04763, 0.4608, 0.03266, 0.4609, 0.05785, 0.4259, 0.07799, 0.577, 0.058, 0.5581, 0.05387, 0.5474, 0.04172, 0.5772, 0.0328, 0.4905, 0.04167, 0.4798, 0.05378, 0.4609, 0.05785, 0.4608, 0.03266, 0.6267, 0.1114, 0.6117, 0.07827, 0.6214, 0.04809, 0.6605, 0.07608, 0.4164, 0.04763, 0.4259, 0.07799, 0.4106, 0.1112, 0.3768, 0.0753, 0.5831, 0.1085, 0.5638, 0.07659, 0.6117, 0.07827, 0.6267, 0.1114, 0.4259, 0.07799, 0.474, 0.07651, 0.4545, 0.1085, 0.4106, 0.1112, 0.5961, 0.1334, 0.6295, 0.1305, 0.6235, 0.1468, 0.6012, 0.1479, 0.4137, 0.1472, 0.4076, 0.1306, 0.4414, 0.1336, 0.4363, 0.1482, 0.5831, 0.1085, 0.6267, 0.1114, 0.6295, 0.1305, 0.5961, 0.1334, 0.4076, 0.1306, 0.4106, 0.1112, 0.4545, 0.1085, 0.4414, 0.1336, 0.6055, 0.1651, 0.6012, 0.1479, 0.6235, 0.1468, 0.6193, 0.1598, 0.4137, 0.1472, 0.4363, 0.1482, 0.432, 0.1656, 0.418, 0.1604, 0.6055, 0.1651, 0.6193, 0.1598, 0.6631, 0.1907, 0.6474, 0.2005, 0.3735, 0.1919, 0.418, 0.1604, 0.432, 0.1656, 0.3897, 0.2019, 0.9459, 0.07957, 0.8862, 0.1218, 0.8491, 0.09973, 0.8918, 0.03692, 0.1831, 0.09213, 0.1413, 0.1125, 0.07896, 0.06072, 0.1423, 0.02147, 0.8918, 0.03692, 0.8491, 0.09973, 0.7885, 0.08083, 0.8056, 0.01079, 0.2464, 0.07651, 0.1831, 0.09213, 0.1423, 0.02147, 0.2326, 0.003484, 0.8056, 0.01079, 0.7885, 0.08083, 0.687, 0.0772, 0.6724, 0.0222, 0.3499, 0.07596, 0.2464, 0.07651, 0.2326, 0.003484, 0.366, 0.02099, 0.6724, 0.0222, 0.687, 0.0772, 0.6605, 0.07608, 0.6494, 0.02238, 0.3768, 0.0753, 0.3499, 0.07596, 0.366, 0.02099, 0.3888, 0.02159, 0.6267, 0.1114, 0.6605, 0.07608, 0.687, 0.0772, 0.6295, 0.1305, 0.3499, 0.07596, 0.3768, 0.0753, 0.4106, 0.1112, 0.4076, 0.1306, 0.7299, 0.2564, 0.6982, 0.2169, 0.7602, 0.1932, 0.789, 0.2333, 0.2716, 0.1939, 0.3374, 0.2192, 0.3049, 0.2611, 0.2413, 0.237, 0.9945, 0.1677, 0.9091, 0.1833, 0.8862, 0.1218, 0.9459, 0.07957, 0.1413, 0.1125, 0.1079, 0.1791, 0.01183, 0.1554, 0.07896, 0.06072, 0.9117, 0.4024, 0.8629, 0.3386, 0.8941, 0.3019, 0.9629, 0.3448, 0.1238, 0.3155, 0.1606, 0.3568, 0.1064, 0.4327, 0.04397, 0.367, 0.9629, 0.3448, 0.8941, 0.3019, 0.9154, 0.2598, 0.9999, 0.2546, 0.09896, 0.267, 0.1238, 0.3155, 0.04397, 0.367, 0.000144, 0.2591, 0.9999, 0.2546, 0.9154, 0.2598, 0.9091, 0.1833, 0.9945, 0.1677, 0.1079, 0.1791, 0.09896, 0.267, 0.000144, 0.2591, 0.01183, 0.1554, 0.7495, 0.3347, 0.7359, 0.3121, 0.7663, 0.3008, 0.7892, 0.3137, 0.2674, 0.3101, 0.3011, 0.3206, 0.2882, 0.3465, 0.243, 0.3256, 0.7892, 0.3137, 0.7663, 0.3008, 0.8153, 0.2764, 0.8462, 0.2934, 0.2131, 0.2852, 0.2674, 0.3101, 0.243, 0.3256, 0.1785, 0.305, 0.8462, 0.2934, 0.8153, 0.2764, 0.845, 0.2564, 0.8735, 0.2659, 0.1797, 0.2633, 0.2131, 0.2852, 0.1785, 0.305, 0.1471, 0.2743, 0.8735, 0.2659, 0.845, 0.2564, 0.8591, 0.2282, 0.887, 0.2338, 0.1628, 0.2317, 0.1797, 0.2633, 0.1471, 0.2743, 0.1315, 0.2376, 0.8424, 0.1952, 0.875, 0.1847, 0.887, 0.2338, 0.8591, 0.2282, 0.1315, 0.2376, 0.1452, 0.1827, 0.1768, 0.1962, 0.1628, 0.2317, 0.9091, 0.1833, 0.9154, 0.2598, 0.887, 0.2338, 0.875, 0.1847, 0.1315, 0.2376, 0.09896, 0.267, 0.1079, 0.1791, 0.1452, 0.1827, 0.9154, 0.2598, 0.8941, 0.3019, 0.8735, 0.2659, 0.887, 0.2338, 0.1471, 0.2743, 0.1238, 0.3155, 0.09896, 0.267, 0.1315, 0.2376, 0.8941, 0.3019, 0.8629, 0.3386, 0.8462, 0.2934, 0.8735, 0.2659, 0.1785, 0.305, 0.1606, 0.3568, 0.1238, 0.3155, 0.1471, 0.2743, 0.8629, 0.3386, 0.7943, 0.3641, 0.7892, 0.3137, 0.8462, 0.2934, 0.243, 0.3256, 0.2398, 0.3826, 0.1606, 0.3568, 0.1785, 0.305, 0.7702, 0.3795, 0.7495, 0.3347, 0.7892, 0.3137, 0.7943, 0.3641, 0.243, 0.3256, 0.2882, 0.3465, 0.2681, 0.3987, 0.2398, 0.3826, 0.8455, 0.45, 0.7943, 0.3641, 0.8629, 0.3386, 0.9117, 0.4024, 0.1606, 0.3568, 0.2398, 0.3826, 0.1853, 0.4841, 0.1064, 0.4327, 0.8159, 0.4454, 0.7706, 0.4443, 0.7557, 0.4186, 0.7702, 0.3795, 0.287, 0.4429, 0.2714, 0.4733, 0.2193, 0.4772, 0.2681, 0.3987, 0.8159, 0.4454, 0.7702, 0.3795, 0.7943, 0.3641, 0.8455, 0.45, 0.2398, 0.3826, 0.2681, 0.3987, 0.2193, 0.4772, 0.1853, 0.4841, 0.8198, 0.4681, 0.8159, 0.4454, 0.8455, 0.45, 0.1853, 0.4841, 0.2193, 0.4772, 0.2159, 0.5036, 0.7359, 0.3121, 0.7299, 0.2564, 0.789, 0.2333, 0.7663, 0.3008, 0.2413, 0.237, 0.3049, 0.2611, 0.3011, 0.3206, 0.2674, 0.3101, 0.789, 0.2333, 0.8096, 0.2339, 0.8153, 0.2764, 0.7663, 0.3008, 0.2131, 0.2852, 0.2192, 0.2374, 0.2413, 0.237, 0.2674, 0.3101, 0.8096, 0.2339, 0.8293, 0.2196, 0.845, 0.2564, 0.8153, 0.2764, 0.1797, 0.2633, 0.1991, 0.2225, 0.2192, 0.2374, 0.2131, 0.2852, 0.8424, 0.1952, 0.8591, 0.2282, 0.845, 0.2564, 0.8293, 0.2196, 0.1797, 0.2633, 0.1628, 0.2317, 0.1768, 0.1962, 0.1991, 0.2225, 0.687, 0.0772, 0.7885, 0.08083, 0.7865, 0.1176, 0.7155, 0.1397, 0.2467, 0.1148, 0.2464, 0.07651, 0.3499, 0.07596, 0.3195, 0.1394, 0.7602, 0.1932, 0.7155, 0.1397, 0.7865, 0.1176, 0.7855, 0.1523, 0.2467, 0.1148, 0.3195, 0.1394, 0.2716, 0.1939, 0.246, 0.151, 0.6982, 0.2169, 0.6631, 0.1907, 0.7155, 0.1397, 0.7602, 0.1932, 0.3195, 0.1394, 0.3735, 0.1919, 0.3374, 0.2192, 0.2716, 0.1939, 0.6631, 0.1907, 0.6235, 0.1468, 0.6295, 0.1305, 0.7155, 0.1397, 0.4076, 0.1306, 0.4137, 0.1472, 0.3735, 0.1919, 0.3195, 0.1394, 0.6295, 0.1305, 0.687, 0.0772, 0.7155, 0.1397, 0.3195, 0.1394, 0.3499, 0.07596, 0.4076, 0.1306, 0.6631, 0.1907, 0.6193, 0.1598, 0.6235, 0.1468, 0.4137, 0.1472, 0.418, 0.1604, 0.3735, 0.1919, 0.8424, 0.1952, 0.8374, 0.1564, 0.8582, 0.1378, 0.875, 0.1847, 0.1717, 0.1323, 0.1966, 0.1552, 0.1768, 0.1962, 0.1452, 0.1827, 0.9091, 0.1833, 0.875, 0.1847, 0.8582, 0.1378, 0.8862, 0.1218, 0.1717, 0.1323, 0.1452, 0.1827, 0.1079, 0.1791, 0.1413, 0.1125, 0.7855, 0.1523, 0.7865, 0.1176, 0.8582, 0.1378, 0.8374, 0.1564, 0.1717, 0.1323, 0.2467, 0.1148, 0.246, 0.151, 0.1966, 0.1552, 0.7885, 0.08083, 0.8491, 0.09973, 0.8582, 0.1378, 0.7865, 0.1176, 0.1717, 0.1323, 0.1831, 0.09213, 0.2464, 0.07651, 0.2467, 0.1148, 0.8862, 0.1218, 0.8582, 0.1378, 0.8491, 0.09973, 0.1831, 0.09213, 0.1717, 0.1323, 0.1413, 0.1125, 0.5062, 0.9049, 0.4324, 0.8949, 0.4388, 0.8702, 0.4911, 0.8817, 0.3159, 0.8682, 0.3216, 0.8932, 0.2472, 0.9012, 0.263, 0.8783, 0.5062, 0.9049, 0.4911, 0.8817, 0.5728, 0.8605, 0.6048, 0.8799, 0.1815, 0.8547, 0.263, 0.8783, 0.2472, 0.9012, 0.1487, 0.8733, 0.6048, 0.8799, 0.5728, 0.8605, 0.5864, 0.794, 0.62, 0.7916, 0.1697, 0.7875, 0.1815, 0.8547, 0.1487, 0.8733, 0.1361, 0.7841, 0.62, 0.7916, 0.5864, 0.794, 0.549, 0.7464, 0.5638, 0.7392, 0.2087, 0.7409, 0.1697, 0.7875, 0.1361, 0.7841, 0.1941, 0.7332, 0.5638, 0.7392, 0.549, 0.7464, 0.5003, 0.7117, 0.5083, 0.6977, 0.2584, 0.7075, 0.2087, 0.7409, 0.1941, 0.7332, 0.2508, 0.6932, 0.5083, 0.6977, 0.5003, 0.7117, 0.4386, 0.6807, 0.4348, 0.6589, 0.321, 0.678, 0.2584, 0.7075, 0.2508, 0.6932, 0.3253, 0.6562, 0.5003, 0.7117, 0.5057, 0.7309, 0.453, 0.7, 0.4386, 0.6807, 0.3061, 0.697, 0.2525, 0.7266, 0.2584, 0.7075, 0.321, 0.678, 0.549, 0.7464, 0.5429, 0.7558, 0.5057, 0.7309, 0.5003, 0.7117, 0.2525, 0.7266, 0.2146, 0.7504, 0.2087, 0.7409, 0.2584, 0.7075, 0.5864, 0.794, 0.5681, 0.7874, 0.5429, 0.7558, 0.549, 0.7464, 0.2146, 0.7504, 0.1883, 0.7814, 0.1697, 0.7875, 0.2087, 0.7409, 0.5728, 0.8605, 0.5555, 0.8264, 0.5681, 0.7874, 0.5864, 0.794, 0.1883, 0.7814, 0.1998, 0.8209, 0.1815, 0.8547, 0.1697, 0.7875, 0.4911, 0.8817, 0.5012, 0.8444, 0.5555, 0.8264, 0.5728, 0.8605, 0.1998, 0.8209, 0.2538, 0.8405, 0.263, 0.8783, 0.1815, 0.8547, 0.4911, 0.8817, 0.4388, 0.8702, 0.4578, 0.84, 0.5012, 0.8444, 0.2976, 0.8374, 0.3159, 0.8682, 0.263, 0.8783, 0.2538, 0.8405, 0.7602, 0.1932, 0.7855, 0.1523, 0.796, 0.177, 0.7832, 0.1874, 0.2336, 0.1756, 0.246, 0.151, 0.2716, 0.1939, 0.247, 0.1871, 0.391, 0.6119, 0.4348, 0.6589, 0.4386, 0.6807, 0.3948, 0.6861, 0.321, 0.678, 0.3253, 0.6562, 0.3699, 0.6102, 0.3648, 0.6844, 0.789, 0.2333, 0.7602, 0.1932, 0.7832, 0.1874, 0.8096, 0.2339, 0.247, 0.1871, 0.2716, 0.1939, 0.2413, 0.237, 0.2192, 0.2374, 0.3917, 0.8621, 0.4016, 0.8415, 0.4388, 0.8702, 0.4324, 0.8949, 0.3159, 0.8682, 0.354, 0.8403, 0.3634, 0.8613, 0.3216, 0.8932, 0.4386, 0.6807, 0.453, 0.7, 0.435, 0.7183, 0.3948, 0.6861, 0.3237, 0.7157, 0.3061, 0.697, 0.321, 0.678, 0.3648, 0.6844, 0.4337, 0.7297, 0.3847, 0.7103, 0.3948, 0.6861, 0.435, 0.7183, 0.3648, 0.6844, 0.3744, 0.709, 0.3247, 0.7272, 0.3237, 0.7157, 0.411, 0.7477, 0.3847, 0.7103, 0.4337, 0.7297, 0.4278, 0.7428, 0.3247, 0.7272, 0.3744, 0.709, 0.347, 0.7458, 0.3303, 0.7405, 0.4181, 0.7849, 0.3847, 0.7954, 0.3847, 0.7103, 0.411, 0.7477, 0.3744, 0.709, 0.3723, 0.7945, 0.339, 0.7831, 0.347, 0.7458, 0.4016, 0.8415, 0.3847, 0.7954, 0.4181, 0.7849, 0.4313, 0.8175, 0.339, 0.7831, 0.3723, 0.7945, 0.354, 0.8403, 0.3248, 0.8155, 0.4388, 0.8702, 0.4016, 0.8415, 0.4313, 0.8175, 0.4578, 0.84, 0.3248, 0.8155, 0.354, 0.8403, 0.3159, 0.8682, 0.2976, 0.8374, 0.8096, 0.2339, 0.8163, 0.2031, 0.8251, 0.2098, 0.8293, 0.2196, 0.1998, 0.2148, 0.2098, 0.2062, 0.2192, 0.2374, 0.1991, 0.2225, 0.8096, 0.2339, 0.7832, 0.1874, 0.8022, 0.1846, 0.8163, 0.2031, 0.2265, 0.1831, 0.247, 0.1871, 0.2192, 0.2374, 0.2098, 0.2062, 0.7832, 0.1874, 0.796, 0.177, 0.8022, 0.1846, 0.2265, 0.1831, 0.2336, 0.1756, 0.247, 0.1871, 0.4578, 0.84, 0.4313, 0.8175, 0.4485, 0.8046, 0.4734, 0.8247, 0.3079, 0.802, 0.3248, 0.8155, 0.2976, 0.8374, 0.2824, 0.8215, 0.4313, 0.8175, 0.4181, 0.7849, 0.4359, 0.7796, 0.4485, 0.8046, 0.3212, 0.7772, 0.339, 0.7831, 0.3248, 0.8155, 0.3079, 0.802, 0.4181, 0.7849, 0.411, 0.7477, 0.4237, 0.7542, 0.4359, 0.7796, 0.3341, 0.752, 0.347, 0.7458, 0.339, 0.7831, 0.3212, 0.7772, 0.411, 0.7477, 0.4278, 0.7428, 0.4379, 0.7498, 0.4237, 0.7542, 0.3199, 0.7473, 0.3303, 0.7405, 0.347, 0.7458, 0.3341, 0.752, 0.4278, 0.7428, 0.4337, 0.7297, 0.4454, 0.732, 0.4379, 0.7498, 0.3129, 0.7292, 0.3247, 0.7272, 0.3303, 0.7405, 0.3199, 0.7473, 0.4337, 0.7297, 0.435, 0.7183, 0.441, 0.7244, 0.4454, 0.732, 0.3175, 0.7217, 0.3237, 0.7157, 0.3247, 0.7272, 0.3129, 0.7292, 0.435, 0.7183, 0.453, 0.7, 0.4553, 0.7137, 0.441, 0.7244, 0.3035, 0.7107, 0.3061, 0.697, 0.3237, 0.7157, 0.3175, 0.7217, 0.5012, 0.8444, 0.4578, 0.84, 0.4734, 0.8247, 0.5125, 0.8288, 0.2824, 0.8215, 0.2976, 0.8374, 0.2538, 0.8405, 0.243, 0.8246, 0.5555, 0.8264, 0.5012, 0.8444, 0.5125, 0.8288, 0.5509, 0.8118, 0.243, 0.8246, 0.2538, 0.8405, 0.1998, 0.8209, 0.2048, 0.8064, 0.5681, 0.7874, 0.5555, 0.8264, 0.5509, 0.8118, 0.5521, 0.7877, 0.2048, 0.8064, 0.1998, 0.8209, 0.1883, 0.7814, 0.2043, 0.7822, 0.5429, 0.7558, 0.5681, 0.7874, 0.5521, 0.7877, 0.5394, 0.7645, 0.2043, 0.7822, 0.1883, 0.7814, 0.2146, 0.7504, 0.2178, 0.7593, 0.5057, 0.7309, 0.5429, 0.7558, 0.5394, 0.7645, 0.5084, 0.7431, 0.2178, 0.7593, 0.2146, 0.7504, 0.2525, 0.7266, 0.2494, 0.7387, 0.453, 0.7, 0.5057, 0.7309, 0.5084, 0.7431, 0.4553, 0.7137, 0.2494, 0.7387, 0.2525, 0.7266, 0.3061, 0.697, 0.3035, 0.7107, 0.4379, 0.7498, 0.4454, 0.732, 0.4708, 0.7484, 0.4548, 0.7617, 0.287, 0.745, 0.3129, 0.7292, 0.3199, 0.7473, 0.3027, 0.7587, 0.4548, 0.7617, 0.4708, 0.7484, 0.4889, 0.7705, 0.4754, 0.7839, 0.2683, 0.7667, 0.287, 0.745, 0.3027, 0.7587, 0.2814, 0.7805, 0.4754, 0.7839, 0.4889, 0.7705, 0.5037, 0.7876, 0.4945, 0.8025, 0.253, 0.7834, 0.2683, 0.7667, 0.2814, 0.7805, 0.2618, 0.7986, 0.4945, 0.8025, 0.5037, 0.7876, 0.5186, 0.7916, 0.5168, 0.8073, 0.2379, 0.787, 0.253, 0.7834, 0.2618, 0.7986, 0.2392, 0.8029, 0.5125, 0.8288, 0.4734, 0.8247, 0.4945, 0.8025, 0.5168, 0.8073, 0.2618, 0.7986, 0.2824, 0.8215, 0.243, 0.8246, 0.2392, 0.8029, 0.4485, 0.8046, 0.4754, 0.7839, 0.4945, 0.8025, 0.4734, 0.8247, 0.2618, 0.7986, 0.2814, 0.7805, 0.3079, 0.802, 0.2824, 0.8215, 0.4485, 0.8046, 0.4359, 0.7796, 0.4548, 0.7617, 0.4754, 0.7839, 0.3027, 0.7587, 0.3212, 0.7772, 0.3079, 0.802, 0.2814, 0.7805, 0.4379, 0.7498, 0.4548, 0.7617, 0.4359, 0.7796, 0.4237, 0.7542, 0.3212, 0.7772, 0.3027, 0.7587, 0.3199, 0.7473, 0.3341, 0.752, 0.441, 0.7244, 0.4553, 0.7137, 0.4708, 0.7484, 0.4454, 0.732, 0.287, 0.745, 0.3035, 0.7107, 0.3175, 0.7217, 0.3129, 0.7292, 0.5084, 0.7431, 0.4889, 0.7705, 0.4708, 0.7484, 0.4553, 0.7137, 0.287, 0.745, 0.2683, 0.7667, 0.2494, 0.7387, 0.3035, 0.7107, 0.5394, 0.7645, 0.5037, 0.7876, 0.4889, 0.7705, 0.5084, 0.7431, 0.2683, 0.7667, 0.253, 0.7834, 0.2178, 0.7593, 0.2494, 0.7387, 0.5521, 0.7877, 0.5186, 0.7916, 0.5037, 0.7876, 0.5394, 0.7645, 0.253, 0.7834, 0.2379, 0.787, 0.2043, 0.7822, 0.2178, 0.7593, 0.5509, 0.8118, 0.5168, 0.8073, 0.5186, 0.7916, 0.5521, 0.7877, 0.2379, 0.787, 0.2392, 0.8029, 0.2048, 0.8064, 0.2043, 0.7822, 0.5125, 0.8288, 0.5168, 0.8073, 0.5509, 0.8118, 0.2048, 0.8064, 0.2392, 0.8029, 0.243, 0.8246, 0.5083, 0.6977, 0.4348, 0.6589, 0.4841, 0.6288, 0.5434, 0.6835, 0.2769, 0.6251, 0.3253, 0.6562, 0.2508, 0.6932, 0.2161, 0.6781, 0.5638, 0.7392, 0.5083, 0.6977, 0.5434, 0.6835, 0.5811, 0.7269, 0.2161, 0.6781, 0.2508, 0.6932, 0.1941, 0.7332, 0.1772, 0.7204, 0.62, 0.7916, 0.5638, 0.7392, 0.5811, 0.7269, 0.6167, 0.76, 0.1772, 0.7204, 0.1941, 0.7332, 0.1361, 0.7841, 0.1404, 0.7524, 0.7075, 0.7599, 0.62, 0.7916, 0.6167, 0.76, 0.6606, 0.7412, 0.1404, 0.7524, 0.1361, 0.7841, 0.04953, 0.7488, 0.09704, 0.7321, 0.7455, 0.6521, 0.7075, 0.7599, 0.6606, 0.7412, 0.6773, 0.6704, 0.09704, 0.7321, 0.04953, 0.7488, 0.01941, 0.6397, 0.08356, 0.662, 0.7408, 0.5724, 0.7455, 0.6521, 0.6773, 0.6704, 0.6714, 0.5927, 0.08356, 0.662, 0.01941, 0.6397, 0.03366, 0.5644, 0.09282, 0.5899, 0.6773, 0.6704, 0.5434, 0.6835, 0.4841, 0.6288, 0.6714, 0.5927, 0.2769, 0.6251, 0.2161, 0.6781, 0.08356, 0.662, 0.09282, 0.5899, 0.6773, 0.6704, 0.6606, 0.7412, 0.5811, 0.7269, 0.5434, 0.6835, 0.1772, 0.7204, 0.09704, 0.7321, 0.08356, 0.662, 0.2161, 0.6781, 0.6606, 0.7412, 0.6167, 0.76, 0.5811, 0.7269, 0.1772, 0.7204, 0.1404, 0.7524, 0.09704, 0.7321, 0.8424, 0.1952, 0.8293, 0.2196, 0.8346, 0.2069, 0.8347, 0.207, 0.03366, 0.5644, 0.05122, 0.5227, 0.145, 0.5626, 0.09282, 0.5899, 0.6204, 0.5657, 0.6714, 0.5927, 0.4841, 0.6288, 0.4981, 0.5523, 0.2769, 0.6251, 0.09282, 0.5899, 0.145, 0.5626, 0.2642, 0.5501, 0.391, 0.6119, 0.4981, 0.5523, 0.4841, 0.6288, 0.4348, 0.6589, 0.2769, 0.6251, 0.2642, 0.5501, 0.3699, 0.6102, 0.3253, 0.6562])
me_suzanne.materials.append(mat_material_001)
me_suzanne.use_remesh_fix_poles = True
me_suzanne.use_remesh_preserve_attributes = False
me_suzanne.use_mirror_vertex_groups = False
me_suzanne.update()

# ---- objects
ob_suzanne = bpy.data.objects.new('Suzanne', me_suzanne)

# ---- transforms, parenting, visibility, modifiers, constraints
ob_suzanne.location = (0.0, 0.0, 0.0)
ob_suzanne.lineart.crease_threshold = 0.0

# ---- collection membership
col_collection.objects.link(ob_suzanne)

# ---- scene / render settings (as saved in the file)
scene.frame_start = 1; scene.frame_end = 250; scene.frame_set(1)
scene.render.engine = 'BLENDER_EEVEE_NEXT'
scene.cycles.use_denoising = False
scene.cycles.samples = 128
scene.cycles.sampling_pattern = 'TABULATED_SOBOL'
scene.cycles.use_adaptive_sampling = False
scene.cycles.use_light_tree = False
scene.view_settings.view_transform = 'Filmic'
bpy.context.view_layer.update()

# ---- added for rendering (the .blend has no active camera and no usable light): camera, sun
cam_auto = bpy.data.cameras.new('AutoCamera')
cam_auto.lens = 50.0
cam_auto.sensor_width = 36.0
cam_auto.clip_end = 1000.0
ob_auto_camera = bpy.data.objects.new('AutoCamera', cam_auto)
scene.collection.objects.link(ob_auto_camera)
ob_auto_camera.location = (3.49307, -4.19168, 2.79445)
ob_auto_camera.rotation_euler = (1.09748, -7.21219e-08, 0.694738)
scene.camera = ob_auto_camera
light_auto_sun = bpy.data.lights.new('AutoSun', 'SUN')
light_auto_sun.energy = 3.0
light_auto_sun.angle = 0.0523599
ob_auto_sun = bpy.data.objects.new('AutoSun', light_auto_sun)
scene.collection.objects.link(ob_auto_sun)
ob_auto_sun.rotation_euler = (0.872665, 0.174533, 0.523599)
bpy.context.view_layer.update()
